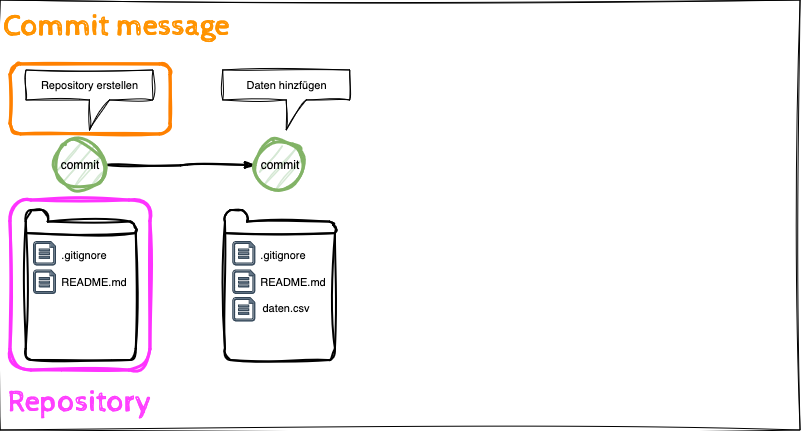

The diagram above was exported from draw.io. Its source (the exported page's mxGraphModel, read from the mxfile embedded in the PNG):
<mxGraphModel dx="1434" dy="822" grid="1" gridSize="10" guides="1" tooltips="1" connect="1" arrows="1" fold="1" page="1" pageScale="1" pageWidth="827" pageHeight="1169" math="0" shadow="0">
  <root>
    <mxCell id="0" />
    <object label="Step 5: commit data" id="ukLrMctXmGFwFIPji665-109">
      <mxCell parent="0" />
    </object>
    <mxCell id="ukLrMctXmGFwFIPji665-133" style="edgeStyle=orthogonalEdgeStyle;shape=connector;rounded=0;orthogonalLoop=1;jettySize=auto;html=1;entryX=0;entryY=0.5;entryDx=0;entryDy=0;strokeColor=default;strokeWidth=2;align=center;verticalAlign=middle;fontFamily=Helvetica;fontSize=11;fontColor=default;labelBackgroundColor=default;endArrow=classicThin;endFill=1;startArrow=none;startFill=0;sketch=1;curveFitting=1;jiggle=2;" parent="ukLrMctXmGFwFIPji665-109" target="ukLrMctXmGFwFIPji665-134" edge="1">
      <mxGeometry relative="1" as="geometry">
        <mxPoint x="125" y="185" as="sourcePoint" />
      </mxGeometry>
    </mxCell>
    <mxCell id="ukLrMctXmGFwFIPji665-134" value="&lt;div&gt;commit&lt;/div&gt;" style="ellipse;whiteSpace=wrap;html=1;fillColor=#d5e8d4;strokeColor=#82b366;strokeWidth=3;sketch=1;curveFitting=1;jiggle=2;" parent="ukLrMctXmGFwFIPji665-109" vertex="1">
      <mxGeometry x="275" y="160" width="50" height="50" as="geometry" />
    </mxCell>
    <mxCell id="ukLrMctXmGFwFIPji665-135" value="Daten hinzfügen" style="shape=callout;whiteSpace=wrap;html=1;perimeter=calloutPerimeter;fontFamily=Helvetica;fontSize=11;fontColor=default;labelBackgroundColor=default;position2=0.5;base=20;sketch=1;curveFitting=1;jiggle=2;" parent="ukLrMctXmGFwFIPji665-109" vertex="1">
      <mxGeometry x="242.8" y="90" width="127" height="60" as="geometry" />
    </mxCell>
    <object label="Step 4: add data" id="ukLrMctXmGFwFIPji665-110">
      <mxCell parent="0" />
    </object>
    <mxCell id="ukLrMctXmGFwFIPji665-122" value="" style="html=1;verticalLabelPosition=bottom;align=center;labelBackgroundColor=#ffffff;verticalAlign=top;strokeWidth=2;shadow=0;dashed=0;shape=mxgraph.ios7.icons.folder;fontFamily=Helvetica;fontSize=11;sketch=1;curveFitting=1;jiggle=2;" parent="ukLrMctXmGFwFIPji665-110" vertex="1">
      <mxGeometry x="245" y="230" width="110" height="150" as="geometry" />
    </mxCell>
    <mxCell id="ukLrMctXmGFwFIPji665-123" value=".gitignore" style="text;html=1;align=center;verticalAlign=middle;whiteSpace=wrap;rounded=0;fontFamily=Helvetica;fontSize=11;fontColor=default;labelBackgroundColor=default;" parent="ukLrMctXmGFwFIPji665-110" vertex="1">
      <mxGeometry x="272.79999999999995" y="260" width="60" height="30" as="geometry" />
    </mxCell>
    <mxCell id="ukLrMctXmGFwFIPji665-124" value="&lt;div&gt;README.md&lt;/div&gt;" style="text;html=1;align=center;verticalAlign=middle;whiteSpace=wrap;rounded=0;fontFamily=Helvetica;fontSize=11;fontColor=default;labelBackgroundColor=default;" parent="ukLrMctXmGFwFIPji665-110" vertex="1">
      <mxGeometry x="283" y="286.7" width="60" height="30" as="geometry" />
    </mxCell>
    <mxCell id="ukLrMctXmGFwFIPji665-125" value="" style="sketch=0;aspect=fixed;pointerEvents=1;shadow=0;dashed=0;html=1;strokeColor=#314354;labelPosition=center;verticalLabelPosition=bottom;verticalAlign=top;align=center;fillColor=#647687;shape=mxgraph.azure.file;fontFamily=Helvetica;fontSize=11;fontColor=#ffffff;labelBackgroundColor=default;" parent="ukLrMctXmGFwFIPji665-110" vertex="1">
      <mxGeometry x="252.79999999999995" y="261.59" width="22" height="23.41" as="geometry" />
    </mxCell>
    <mxCell id="ukLrMctXmGFwFIPji665-126" value="" style="sketch=0;aspect=fixed;pointerEvents=1;shadow=0;dashed=0;html=1;strokeColor=#314354;labelPosition=center;verticalLabelPosition=bottom;verticalAlign=top;align=center;fillColor=#647687;shape=mxgraph.azure.file;fontFamily=Helvetica;fontSize=11;fontColor=#ffffff;labelBackgroundColor=default;" parent="ukLrMctXmGFwFIPji665-110" vertex="1">
      <mxGeometry x="252.79999999999995" y="290" width="22" height="23.4" as="geometry" />
    </mxCell>
    <mxCell id="ukLrMctXmGFwFIPji665-127" value="" style="sketch=0;aspect=fixed;pointerEvents=1;shadow=0;dashed=0;html=1;strokeColor=#314354;labelPosition=center;verticalLabelPosition=bottom;verticalAlign=top;align=center;fillColor=#647687;shape=mxgraph.azure.file;fontFamily=Helvetica;fontSize=11;fontColor=#ffffff;labelBackgroundColor=default;" parent="ukLrMctXmGFwFIPji665-110" vertex="1">
      <mxGeometry x="252.79999999999995" y="317.4" width="22" height="23.4" as="geometry" />
    </mxCell>
    <mxCell id="ukLrMctXmGFwFIPji665-128" value="&lt;div&gt;daten.csv&lt;/div&gt;" style="text;html=1;align=center;verticalAlign=middle;whiteSpace=wrap;rounded=0;fontFamily=Helvetica;fontSize=11;fontColor=default;labelBackgroundColor=default;" parent="ukLrMctXmGFwFIPji665-110" vertex="1">
      <mxGeometry x="275.99999999999994" y="311.5" width="60" height="33.3" as="geometry" />
    </mxCell>
    <mxCell id="ukLrMctXmGFwFIPji665-129" value="" style="text;html=1;align=center;verticalAlign=middle;whiteSpace=wrap;rounded=0;fontFamily=Helvetica;fontSize=11;fontColor=default;labelBackgroundColor=default;fontStyle=0" parent="ukLrMctXmGFwFIPji665-110" vertex="1">
      <mxGeometry x="281" y="339.85" width="60" height="33.3" as="geometry" />
    </mxCell>
    <object label="Step 3: commit message" id="ukLrMctXmGFwFIPji665-111">
      <mxCell style="" parent="0" />
    </object>
    <mxCell id="ukLrMctXmGFwFIPji665-119" value="" style="rounded=1;whiteSpace=wrap;html=1;fontFamily=Helvetica;fontSize=11;fontColor=default;labelBackgroundColor=default;fillColor=none;strokeColor=#FF8000;strokeWidth=3;sketch=1;curveFitting=1;jiggle=2;" parent="ukLrMctXmGFwFIPji665-111" vertex="1">
      <mxGeometry x="30" y="84" width="160" height="70" as="geometry" />
    </mxCell>
    <mxCell id="ukLrMctXmGFwFIPji665-120" value="Commit message" style="text;html=1;align=center;verticalAlign=middle;rounded=0;fontFamily=Cabin Sketch;fontSize=30;fontColor=#ff9300;labelBackgroundColor=none;fontSource=https%3A%2F%2Ffonts.googleapis.com%2Fcss%3Ffamily%3DCabin%2BSketch;spacing=0;" parent="ukLrMctXmGFwFIPji665-111" vertex="1">
      <mxGeometry x="45.8" y="20" width="180" height="50" as="geometry" />
    </mxCell>
    <mxCell id="ukLrMctXmGFwFIPji665-121" value="Repository erstellen" style="shape=callout;whiteSpace=wrap;html=1;perimeter=calloutPerimeter;fontFamily=Helvetica;fontSize=11;fontColor=default;labelBackgroundColor=default;position2=0.5;base=20;sketch=1;curveFitting=1;jiggle=2;" parent="ukLrMctXmGFwFIPji665-111" vertex="1">
      <mxGeometry x="45.8" y="90" width="127" height="60" as="geometry" />
    </mxCell>
    <object label="Step 2: make a commit" id="ukLrMctXmGFwFIPji665-112">
      <mxCell parent="0" />
    </object>
    <mxCell id="ukLrMctXmGFwFIPji665-118" value="commit" style="ellipse;whiteSpace=wrap;html=1;fillColor=#d5e8d4;strokeColor=#82b366;strokeWidth=3;sketch=1;curveFitting=1;jiggle=2;" parent="ukLrMctXmGFwFIPji665-112" vertex="1">
      <mxGeometry x="75" y="160" width="50" height="50" as="geometry" />
    </mxCell>
    <object label="Step 1: create repo" id="ukLrMctXmGFwFIPji665-113">
      <mxCell parent="0" />
    </object>
    <mxCell id="ukLrMctXmGFwFIPji665-115" value="" style="rounded=1;whiteSpace=wrap;html=1;fontFamily=Helvetica;fontSize=11;fontColor=default;labelBackgroundColor=default;fillColor=none;strokeColor=#FF33FF;strokeWidth=3;sketch=1;curveFitting=1;jiggle=2;" parent="ukLrMctXmGFwFIPji665-113" vertex="1">
      <mxGeometry x="30" y="220" width="140" height="170" as="geometry" />
    </mxCell>
    <mxCell id="ukLrMctXmGFwFIPji665-116" value="Repository" style="text;html=1;align=center;verticalAlign=middle;whiteSpace=wrap;rounded=0;fontFamily=Cabin Sketch;fontSize=30;fontColor=#ff40ff;labelBackgroundColor=none;fontSource=https%3A%2F%2Ffonts.googleapis.com%2Fcss%3Ffamily%3DCabin%2BSketch;" parent="ukLrMctXmGFwFIPji665-113" vertex="1">
      <mxGeometry x="22.400000000000002" y="396" width="156.4" height="50" as="geometry" />
    </mxCell>
    <mxCell id="eGnhwK2kcuTsQrjjZ_P1-6" value="" style="group" vertex="1" connectable="0" parent="ukLrMctXmGFwFIPji665-113">
      <mxGeometry x="45.8" y="230" width="110.00000000000001" height="150" as="geometry" />
    </mxCell>
    <mxCell id="eGnhwK2kcuTsQrjjZ_P1-7" value="" style="html=1;verticalLabelPosition=bottom;align=center;labelBackgroundColor=#ffffff;verticalAlign=top;strokeWidth=2;shadow=0;dashed=0;shape=mxgraph.ios7.icons.folder;fontFamily=Helvetica;fontSize=11;sketch=1;curveFitting=1;jiggle=2;" vertex="1" parent="eGnhwK2kcuTsQrjjZ_P1-6">
      <mxGeometry width="110" height="150" as="geometry" />
    </mxCell>
    <mxCell id="eGnhwK2kcuTsQrjjZ_P1-8" value=".gitignore" style="text;html=1;align=center;verticalAlign=middle;whiteSpace=wrap;rounded=0;fontFamily=Helvetica;fontSize=11;fontColor=default;labelBackgroundColor=default;" vertex="1" parent="eGnhwK2kcuTsQrjjZ_P1-6">
      <mxGeometry x="27.799999999999955" y="30" width="60" height="30" as="geometry" />
    </mxCell>
    <mxCell id="eGnhwK2kcuTsQrjjZ_P1-9" value="&lt;div&gt;README.md&lt;/div&gt;" style="text;html=1;align=center;verticalAlign=middle;whiteSpace=wrap;rounded=0;fontFamily=Helvetica;fontSize=11;fontColor=default;labelBackgroundColor=default;" vertex="1" parent="eGnhwK2kcuTsQrjjZ_P1-6">
      <mxGeometry x="38" y="56.69999999999999" width="60" height="30" as="geometry" />
    </mxCell>
    <mxCell id="eGnhwK2kcuTsQrjjZ_P1-10" value="" style="sketch=0;aspect=fixed;pointerEvents=1;shadow=0;dashed=0;html=1;strokeColor=#314354;labelPosition=center;verticalLabelPosition=bottom;verticalAlign=top;align=center;fillColor=#647687;shape=mxgraph.azure.file;fontFamily=Helvetica;fontSize=11;fontColor=#ffffff;labelBackgroundColor=default;" vertex="1" parent="eGnhwK2kcuTsQrjjZ_P1-6">
      <mxGeometry x="7.7999999999999545" y="31.589999999999975" width="22" height="23.41" as="geometry" />
    </mxCell>
    <mxCell id="eGnhwK2kcuTsQrjjZ_P1-11" value="" style="sketch=0;aspect=fixed;pointerEvents=1;shadow=0;dashed=0;html=1;strokeColor=#314354;labelPosition=center;verticalLabelPosition=bottom;verticalAlign=top;align=center;fillColor=#647687;shape=mxgraph.azure.file;fontFamily=Helvetica;fontSize=11;fontColor=#ffffff;labelBackgroundColor=default;" vertex="1" parent="eGnhwK2kcuTsQrjjZ_P1-6">
      <mxGeometry x="7.7999999999999545" y="60" width="22" height="23.4" as="geometry" />
    </mxCell>
    <mxCell id="1" style="" parent="0" />
    <mxCell id="eGnhwK2kcuTsQrjjZ_P1-4" value="" style="rounded=0;whiteSpace=wrap;html=1;sketch=1;curveFitting=1;jiggle=2;fillColor=none;" vertex="1" parent="1">
      <mxGeometry x="20" y="20" width="800" height="430" as="geometry" />
    </mxCell>
  </root>
</mxGraphModel>